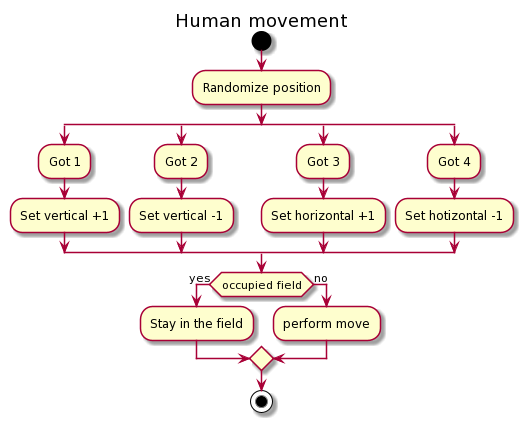

The diagram above was rendered by PlantUML. Its source (embedded in the PNG):
@startuml
title Human movement
start 
:Randomize position;
split
:Got 1;
:Set vertical +1;
split again 
:Got 2;
:Set vertical -1;
split again
:Got 3;
:Set horizontal +1;
split again
:Got 4;
:Set hotizontal -1;
end split
if(occupied field) then (yes)
    :Stay in the field;
    else (no)
    :perform move;
endif 
stop
@enduml